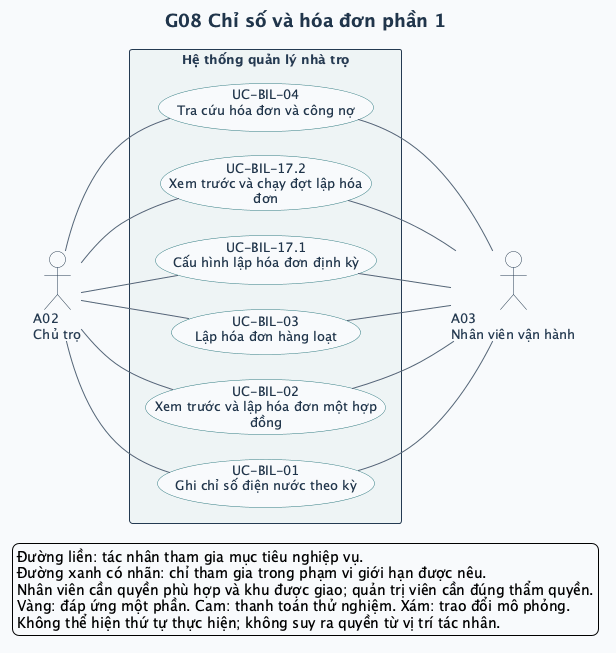

The diagram above was rendered by PlantUML. Its source (embedded in the PNG):
@startuml
left to right direction
skinparam defaultFontName SansSerif
skinparam defaultFontSize 13
skinparam backgroundColor #F8FAFC
skinparam shadowing false
skinparam ArrowColor #52647A
skinparam ArrowThickness 1
skinparam actorStyle stickman
skinparam actorBorderColor #243A52
skinparam actorFontColor #243A52
skinparam actorBackgroundColor #FFFFFF
skinparam usecase {
  BackgroundColor #FFFFFF
  BorderColor #327C83
  FontColor #20354B
  BackgroundColor<<Một phần>> #FFF0CE
  BorderColor<<Một phần>> #B17917
  BackgroundColor<<DEMO>> #FCE5DF
  BorderColor<<DEMO>> #BC593A
  BackgroundColor<<MÔ PHỎNG>> #E7EAF1
  BorderColor<<MÔ PHỎNG>> #6C7488
}
skinparam rectangle {
  BackgroundColor #EEF4F5
  BorderColor #243A52
  FontColor #243A52
}
skinparam titleFontColor #20354B
skinparam titleFontSize 18
skinparam nodesep 25
skinparam ranksep 65
title G08 Chỉ số và hóa đơn phần 1

actor "A02\nChủ trọ" as A02
actor "A03\nNhân viên vận hành" as A03

rectangle "Hệ thống quản lý nhà trọ" as SYSTEM {
  usecase "UC-BIL-01\nGhi chỉ số điện nước theo kỳ" as UC_BIL_01
  usecase "UC-BIL-02\nXem trước và lập hóa đơn một hợp\nđồng" as UC_BIL_02
  usecase "UC-BIL-03\nLập hóa đơn hàng loạt" as UC_BIL_03
  usecase "UC-BIL-17.1\nCấu hình lập hóa đơn định kỳ" as UC_BIL_17_1
  usecase "UC-BIL-17.2\nXem trước và chạy đợt lập hóa\nđơn" as UC_BIL_17_2
  usecase "UC-BIL-04\nTra cứu hóa đơn và công nợ" as UC_BIL_04
}
A02 -- UC_BIL_01
UC_BIL_01 -- A03
A02 -- UC_BIL_02
UC_BIL_02 -- A03
A02 -- UC_BIL_03
UC_BIL_03 -- A03
A02 -- UC_BIL_17_1
UC_BIL_17_1 -- A03
A02 -- UC_BIL_17_2
UC_BIL_17_2 -- A03
A02 -- UC_BIL_04
UC_BIL_04 -- A03
legend bottom left
  Đường liền: tác nhân tham gia mục tiêu nghiệp vụ.
  Đường xanh có nhãn: chỉ tham gia trong phạm vi giới hạn được nêu.
  Nhân viên cần quyền phù hợp và khu được giao; quản trị viên cần đúng thẩm quyền.
  Vàng: đáp ứng một phần. Cam: thanh toán thử nghiệm. Xám: trao đổi mô phỏng.
  Không thể hiện thứ tự thực hiện; không suy ra quyền từ vị trí tác nhân.
endlegend
@enduml